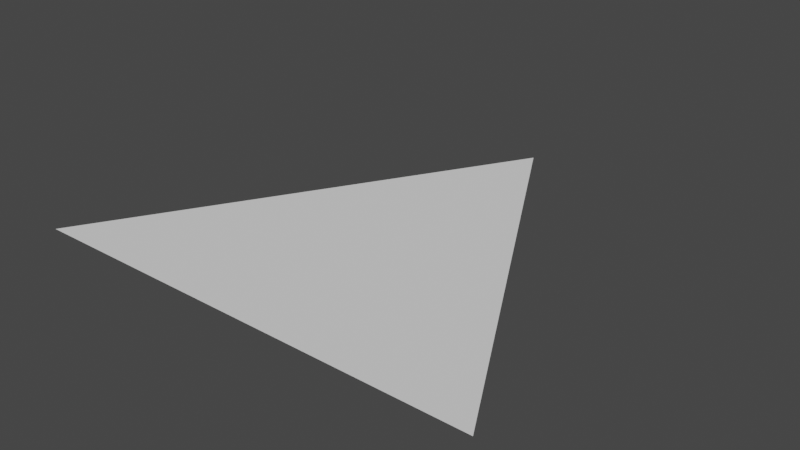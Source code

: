 # Source: Triangle_Plane.blend  (saved by Blender 3.3.6; exported with 4.5.12 LTS)
import bpy
from mathutils import Matrix  # noqa: F401  (used for matrix-valued properties, if any)

bpy.ops.wm.read_factory_settings(use_empty=True)
scene = bpy.context.scene
scene.name = 'Scene'

# ---- world
world_world = bpy.data.worlds.new('World'); scene.world = world_world
world_world.use_nodes = True; world_world.node_tree.nodes.clear()
_N = world_world.node_tree.nodes; _L = world_world.node_tree.links
n0 = _N.new('ShaderNodeOutputWorld'); n0.name = 'World Output'; n0.location = (300, 300)
n1 = _N.new('ShaderNodeBackground'); n1.name = 'Background'; n1.location = (10, 300)
n1.inputs[0].default_value = (0.05088, 0.05088, 0.05088, 1.0)
_L.new(n1.outputs[0], n0.inputs[0])
n0.is_active_output = True
world_world.color = (0.05088, 0.05088, 0.05088)
world_world.use_sun_shadow = False
world_world.sun_shadow_jitter_overblur = 0.0

# ---- meshes
me_plane = bpy.data.meshes.new('Plane')
me_plane.from_pydata([(-1.181, -1.0, 0.0), (1.1, -1.0, 0.0), (0.0, 1.0, 0.0)], [], [(0, 1, 2)])
_uv = me_plane.uv_layers.new(name='UVMap')
_uv.uv.foreach_set('vector', [0.0, 0.0, 1.0, 0.0, 0.0, 1.0])
me_plane.update()

# ---- objects
ob_plane = bpy.data.objects.new('Plane', me_plane)

# ---- transforms, parenting, visibility, modifiers, constraints
ob_plane.location = (0.0, 0.0, 0.0)

# ---- collection membership
scene.collection.objects.link(ob_plane)

# ---- scene / render settings (as saved in the file)
scene.frame_start = 1; scene.frame_end = 250; scene.frame_set(1)
scene.render.engine = 'BLENDER_EEVEE_NEXT'
scene.cycles.sampling_pattern = 'TABULATED_SOBOL'
scene.cycles.use_light_tree = False
scene.view_settings.view_transform = 'Filmic'
bpy.context.view_layer.update()

# ---- added for rendering (the .blend has no active camera and no usable light): camera, sun
cam_auto = bpy.data.cameras.new('AutoCamera')
cam_auto.lens = 50.0
cam_auto.sensor_width = 36.0
cam_auto.clip_end = 1000.0
ob_auto_camera = bpy.data.objects.new('AutoCamera', cam_auto)
scene.collection.objects.link(ob_auto_camera)
ob_auto_camera.location = (2.76641, -3.36815, 2.24543)
ob_auto_camera.rotation_euler = (1.09748, -7.21219e-08, 0.694738)
scene.camera = ob_auto_camera
light_auto_sun = bpy.data.lights.new('AutoSun', 'SUN')
light_auto_sun.energy = 3.0
light_auto_sun.angle = 0.0523599
ob_auto_sun = bpy.data.objects.new('AutoSun', light_auto_sun)
scene.collection.objects.link(ob_auto_sun)
ob_auto_sun.rotation_euler = (0.872665, 0.174533, 0.523599)
bpy.context.view_layer.update()
